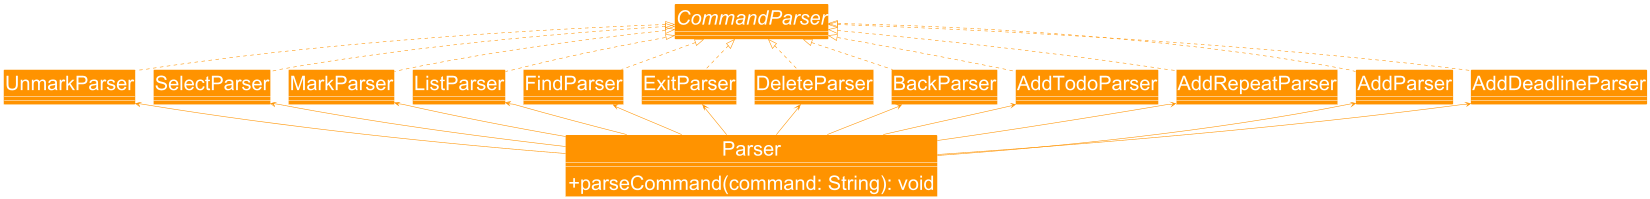

The diagram above was rendered by PlantUML. Its source (embedded in the PNG):
@startuml
'https://plantuml.com/class-diagram
!include style.puml
skinparam arrowThickness 1.1
skinparam arrowColor PARSER_COLOR
skinparam classBackgroundColor PARSER_COLOR
scale 0.5
skinparam defaultFontSize 40

interface CommandParser {
}

class AddDeadlineParser implements CommandParser {
}

class AddParser implements CommandParser {
}

class AddRepeatParser implements CommandParser {
}

class AddTodoParser implements CommandParser {
}

class BackParser implements CommandParser {
}

class DeleteParser implements CommandParser {
}

class ExitParser implements CommandParser {
}

class FindParser implements CommandParser {
}

class ListParser implements CommandParser {
}

class MarkParser implements CommandParser {
}

class SelectParser implements CommandParser {
}

class UnmarkParser implements CommandParser {
}

class Parser {
    +parseCommand(command: String): void
}

Parser -up-> AddDeadlineParser
Parser -up-> AddParser
Parser -up-> AddRepeatParser
Parser -up-> AddTodoParser
Parser -up-> BackParser
Parser -up-> DeleteParser
Parser -up-> ExitParser
Parser -up-> FindParser
Parser -up-> ListParser
Parser -up-> MarkParser
Parser -up-> SelectParser
Parser -up-> UnmarkParser

@enduml